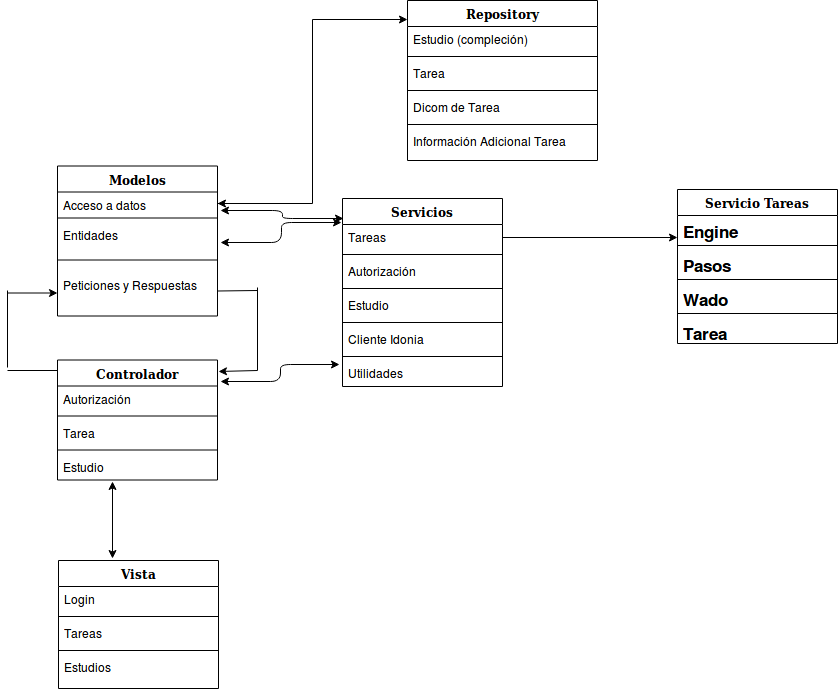

The diagram above was exported from draw.io. Its source (the exported page's mxGraphModel, read from the mxfile embedded in the PNG):
<mxGraphModel dx="840" dy="460" grid="1" gridSize="10" guides="1" tooltips="1" connect="1" arrows="1" fold="1" page="1" pageScale="1" pageWidth="1100" pageHeight="850" background="#ffffff" math="0" shadow="0">
  <root>
    <mxCell id="0" />
    <mxCell id="1" parent="0" />
    <mxCell id="78961159f06e98e8-17" value="Modelos" style="swimlane;html=1;fontStyle=1;align=center;verticalAlign=top;childLayout=stackLayout;horizontal=1;startSize=26;horizontalStack=0;resizeParent=1;resizeLast=0;collapsible=1;marginBottom=0;swimlaneFillColor=#ffffff;rounded=0;shadow=0;comic=0;labelBackgroundColor=none;strokeColor=#000000;strokeWidth=1;fillColor=none;fontFamily=Verdana;fontSize=12;fontColor=#000000;" parent="1" vertex="1">
      <mxGeometry x="120" y="175.5" width="160" height="150" as="geometry" />
    </mxCell>
    <mxCell id="78961159f06e98e8-21" value="Acceso a datos" style="text;html=1;strokeColor=none;fillColor=none;align=left;verticalAlign=top;spacingLeft=4;spacingRight=4;whiteSpace=wrap;overflow=hidden;rotatable=0;points=[[0,0.5],[1,0.5]];portConstraint=eastwest;" parent="78961159f06e98e8-17" vertex="1">
      <mxGeometry y="26" width="160" height="22" as="geometry" />
    </mxCell>
    <mxCell id="NOa2Q-w-dXix3aS5o9JQ-4" value="" style="line;html=1;strokeWidth=1;fillColor=none;align=left;verticalAlign=middle;spacingTop=-1;spacingLeft=3;spacingRight=3;rotatable=0;labelPosition=right;points=[];portConstraint=eastwest;" vertex="1" parent="78961159f06e98e8-17">
      <mxGeometry y="48" width="160" height="8" as="geometry" />
    </mxCell>
    <mxCell id="78961159f06e98e8-23" value="Entidades" style="text;html=1;strokeColor=none;fillColor=none;align=left;verticalAlign=top;spacingLeft=4;spacingRight=4;whiteSpace=wrap;overflow=hidden;rotatable=0;points=[[0,0.5],[1,0.5]];portConstraint=eastwest;" parent="78961159f06e98e8-17" vertex="1">
      <mxGeometry y="56" width="160" height="26" as="geometry" />
    </mxCell>
    <mxCell id="NOa2Q-w-dXix3aS5o9JQ-3" value="" style="line;html=1;strokeWidth=1;fillColor=none;align=left;verticalAlign=middle;spacingTop=-1;spacingLeft=3;spacingRight=3;rotatable=0;labelPosition=right;points=[];portConstraint=eastwest;" vertex="1" parent="78961159f06e98e8-17">
      <mxGeometry y="82" width="160" height="24" as="geometry" />
    </mxCell>
    <mxCell id="78961159f06e98e8-25" value="Peticiones y Respuestas" style="text;html=1;align=left;verticalAlign=top;spacingLeft=4;spacingRight=4;whiteSpace=wrap;overflow=hidden;rotatable=0;points=[[0,0.5],[1,0.5]];portConstraint=eastwest;" parent="78961159f06e98e8-17" vertex="1">
      <mxGeometry y="106" width="160" height="40" as="geometry" />
    </mxCell>
    <mxCell id="78961159f06e98e8-30" value="Repository" style="swimlane;html=1;fontStyle=1;align=center;verticalAlign=top;childLayout=stackLayout;horizontal=1;startSize=26;horizontalStack=0;resizeParent=1;resizeLast=0;collapsible=1;marginBottom=0;swimlaneFillColor=#ffffff;rounded=0;shadow=0;comic=0;labelBackgroundColor=none;strokeColor=#000000;strokeWidth=1;fillColor=none;fontFamily=Verdana;fontSize=12;fontColor=#000000;" parent="1" vertex="1">
      <mxGeometry x="470" y="10" width="190" height="160" as="geometry" />
    </mxCell>
    <mxCell id="78961159f06e98e8-31" value="Estudio (compleción)" style="text;html=1;strokeColor=none;fillColor=none;align=left;verticalAlign=top;spacingLeft=4;spacingRight=4;whiteSpace=wrap;overflow=hidden;rotatable=0;points=[[0,0.5],[1,0.5]];portConstraint=eastwest;" parent="78961159f06e98e8-30" vertex="1">
      <mxGeometry y="26" width="190" height="26" as="geometry" />
    </mxCell>
    <mxCell id="NOa2Q-w-dXix3aS5o9JQ-11" value="" style="line;html=1;strokeWidth=1;fillColor=none;align=left;verticalAlign=middle;spacingTop=-1;spacingLeft=3;spacingRight=3;rotatable=0;labelPosition=right;points=[];portConstraint=eastwest;" vertex="1" parent="78961159f06e98e8-30">
      <mxGeometry y="52" width="190" height="8" as="geometry" />
    </mxCell>
    <mxCell id="78961159f06e98e8-32" value="Tarea" style="text;html=1;strokeColor=none;fillColor=none;align=left;verticalAlign=top;spacingLeft=4;spacingRight=4;whiteSpace=wrap;overflow=hidden;rotatable=0;points=[[0,0.5],[1,0.5]];portConstraint=eastwest;" parent="78961159f06e98e8-30" vertex="1">
      <mxGeometry y="60" width="190" height="26" as="geometry" />
    </mxCell>
    <mxCell id="NOa2Q-w-dXix3aS5o9JQ-10" value="" style="line;html=1;strokeWidth=1;fillColor=none;align=left;verticalAlign=middle;spacingTop=-1;spacingLeft=3;spacingRight=3;rotatable=0;labelPosition=right;points=[];portConstraint=eastwest;" vertex="1" parent="78961159f06e98e8-30">
      <mxGeometry y="86" width="190" height="8" as="geometry" />
    </mxCell>
    <mxCell id="78961159f06e98e8-33" value="&lt;div&gt;Dicom de Tarea&lt;/div&gt;&lt;div&gt;&lt;br&gt;&lt;/div&gt;" style="text;html=1;strokeColor=none;fillColor=none;align=left;verticalAlign=top;spacingLeft=4;spacingRight=4;whiteSpace=wrap;overflow=hidden;rotatable=0;points=[[0,0.5],[1,0.5]];portConstraint=eastwest;" parent="78961159f06e98e8-30" vertex="1">
      <mxGeometry y="94" width="190" height="26" as="geometry" />
    </mxCell>
    <mxCell id="NOa2Q-w-dXix3aS5o9JQ-9" value="" style="line;html=1;strokeWidth=1;fillColor=none;align=left;verticalAlign=middle;spacingTop=-1;spacingLeft=3;spacingRight=3;rotatable=0;labelPosition=right;points=[];portConstraint=eastwest;" vertex="1" parent="78961159f06e98e8-30">
      <mxGeometry y="120" width="190" height="8" as="geometry" />
    </mxCell>
    <mxCell id="78961159f06e98e8-34" value="Información Adicional Tarea" style="text;html=1;strokeColor=none;fillColor=none;align=left;verticalAlign=top;spacingLeft=4;spacingRight=4;whiteSpace=wrap;overflow=hidden;rotatable=0;points=[[0,0.5],[1,0.5]];portConstraint=eastwest;" parent="78961159f06e98e8-30" vertex="1">
      <mxGeometry y="128" width="190" height="26" as="geometry" />
    </mxCell>
    <mxCell id="78961159f06e98e8-43" value="Servicio Tareas" style="swimlane;html=1;fontStyle=1;align=center;verticalAlign=top;childLayout=stackLayout;horizontal=1;startSize=26;horizontalStack=0;resizeParent=1;resizeLast=0;collapsible=1;marginBottom=0;swimlaneFillColor=#ffffff;rounded=0;shadow=0;comic=0;labelBackgroundColor=none;strokeColor=#000000;strokeWidth=1;fillColor=none;fontFamily=Verdana;fontSize=12;fontColor=#000000;" parent="1" vertex="1">
      <mxGeometry x="740" y="199" width="160" height="154" as="geometry" />
    </mxCell>
    <mxCell id="78961159f06e98e8-44" value="Engine" style="text;html=1;strokeColor=none;fillColor=none;align=left;verticalAlign=top;spacingLeft=4;spacingRight=4;whiteSpace=wrap;overflow=hidden;rotatable=0;points=[[0,0.5],[1,0.5]];portConstraint=eastwest;fontStyle=1;fontSize=17;" parent="78961159f06e98e8-43" vertex="1">
      <mxGeometry y="26" width="160" height="26" as="geometry" />
    </mxCell>
    <mxCell id="NOa2Q-w-dXix3aS5o9JQ-51" value="" style="line;html=1;strokeWidth=1;fillColor=none;align=left;verticalAlign=middle;spacingTop=-1;spacingLeft=3;spacingRight=3;rotatable=0;labelPosition=right;points=[];portConstraint=eastwest;" vertex="1" parent="78961159f06e98e8-43">
      <mxGeometry y="52" width="160" height="8" as="geometry" />
    </mxCell>
    <mxCell id="78961159f06e98e8-45" value="Pasos" style="text;html=1;strokeColor=none;fillColor=none;align=left;verticalAlign=top;spacingLeft=4;spacingRight=4;whiteSpace=wrap;overflow=hidden;rotatable=0;points=[[0,0.5],[1,0.5]];portConstraint=eastwest;fontStyle=1;fontSize=17;" parent="78961159f06e98e8-43" vertex="1">
      <mxGeometry y="60" width="160" height="26" as="geometry" />
    </mxCell>
    <mxCell id="NOa2Q-w-dXix3aS5o9JQ-50" value="" style="line;html=1;strokeWidth=1;fillColor=none;align=left;verticalAlign=middle;spacingTop=-1;spacingLeft=3;spacingRight=3;rotatable=0;labelPosition=right;points=[];portConstraint=eastwest;" vertex="1" parent="78961159f06e98e8-43">
      <mxGeometry y="86" width="160" height="8" as="geometry" />
    </mxCell>
    <mxCell id="78961159f06e98e8-49" value="Wado" style="text;html=1;strokeColor=none;fillColor=none;align=left;verticalAlign=top;spacingLeft=4;spacingRight=4;whiteSpace=wrap;overflow=hidden;rotatable=0;points=[[0,0.5],[1,0.5]];portConstraint=eastwest;fontStyle=1;fontSize=17;" parent="78961159f06e98e8-43" vertex="1">
      <mxGeometry y="94" width="160" height="26" as="geometry" />
    </mxCell>
    <mxCell id="NOa2Q-w-dXix3aS5o9JQ-49" value="" style="line;html=1;strokeWidth=1;fillColor=none;align=left;verticalAlign=middle;spacingTop=-1;spacingLeft=3;spacingRight=3;rotatable=0;labelPosition=right;points=[];portConstraint=eastwest;" vertex="1" parent="78961159f06e98e8-43">
      <mxGeometry y="120" width="160" height="8" as="geometry" />
    </mxCell>
    <mxCell id="78961159f06e98e8-50" value="Tarea" style="text;html=1;strokeColor=none;fillColor=none;align=left;verticalAlign=top;spacingLeft=4;spacingRight=4;whiteSpace=wrap;overflow=hidden;rotatable=0;points=[[0,0.5],[1,0.5]];portConstraint=eastwest;fontStyle=1;fontSize=17;" parent="78961159f06e98e8-43" vertex="1">
      <mxGeometry y="128" width="160" height="26" as="geometry" />
    </mxCell>
    <mxCell id="78961159f06e98e8-56" value="Vista" style="swimlane;html=1;fontStyle=1;align=center;verticalAlign=top;childLayout=stackLayout;horizontal=1;startSize=26;horizontalStack=0;resizeParent=1;resizeLast=0;collapsible=1;marginBottom=0;swimlaneFillColor=#ffffff;rounded=0;shadow=0;comic=0;labelBackgroundColor=none;strokeColor=#000000;strokeWidth=1;fillColor=none;fontFamily=Verdana;fontSize=12;fontColor=#000000;" parent="1" vertex="1">
      <mxGeometry x="121" y="570" width="160" height="128" as="geometry" />
    </mxCell>
    <mxCell id="78961159f06e98e8-57" value="Login" style="text;html=1;strokeColor=none;fillColor=none;align=left;verticalAlign=top;spacingLeft=4;spacingRight=4;whiteSpace=wrap;overflow=hidden;rotatable=0;points=[[0,0.5],[1,0.5]];portConstraint=eastwest;" parent="78961159f06e98e8-56" vertex="1">
      <mxGeometry y="26" width="160" height="26" as="geometry" />
    </mxCell>
    <mxCell id="NOa2Q-w-dXix3aS5o9JQ-6" value="" style="line;html=1;strokeWidth=1;fillColor=none;align=left;verticalAlign=middle;spacingTop=-1;spacingLeft=3;spacingRight=3;rotatable=0;labelPosition=right;points=[];portConstraint=eastwest;" vertex="1" parent="78961159f06e98e8-56">
      <mxGeometry y="52" width="160" height="8" as="geometry" />
    </mxCell>
    <mxCell id="78961159f06e98e8-58" value="&lt;div&gt;Tareas&lt;/div&gt;&lt;div&gt;&lt;br&gt;&lt;/div&gt;" style="text;html=1;strokeColor=none;fillColor=none;align=left;verticalAlign=top;spacingLeft=4;spacingRight=4;whiteSpace=wrap;overflow=hidden;rotatable=0;points=[[0,0.5],[1,0.5]];portConstraint=eastwest;" parent="78961159f06e98e8-56" vertex="1">
      <mxGeometry y="60" width="160" height="26" as="geometry" />
    </mxCell>
    <mxCell id="NOa2Q-w-dXix3aS5o9JQ-5" value="" style="line;html=1;strokeWidth=1;fillColor=none;align=left;verticalAlign=middle;spacingTop=-1;spacingLeft=3;spacingRight=3;rotatable=0;labelPosition=right;points=[];portConstraint=eastwest;" vertex="1" parent="78961159f06e98e8-56">
      <mxGeometry y="86" width="160" height="8" as="geometry" />
    </mxCell>
    <mxCell id="78961159f06e98e8-59" value="Estudios" style="text;html=1;strokeColor=none;fillColor=none;align=left;verticalAlign=top;spacingLeft=4;spacingRight=4;whiteSpace=wrap;overflow=hidden;rotatable=0;points=[[0,0.5],[1,0.5]];portConstraint=eastwest;" parent="78961159f06e98e8-56" vertex="1">
      <mxGeometry y="94" width="160" height="26" as="geometry" />
    </mxCell>
    <mxCell id="78961159f06e98e8-82" value="Servicios" style="swimlane;html=1;fontStyle=1;align=center;verticalAlign=top;childLayout=stackLayout;horizontal=1;startSize=26;horizontalStack=0;resizeParent=1;resizeLast=0;collapsible=1;marginBottom=0;swimlaneFillColor=#ffffff;rounded=0;shadow=0;comic=0;labelBackgroundColor=none;strokeColor=#000000;strokeWidth=1;fillColor=none;fontFamily=Verdana;fontSize=12;fontColor=#000000;" parent="1" vertex="1">
      <mxGeometry x="405" y="208" width="160" height="188" as="geometry" />
    </mxCell>
    <mxCell id="78961159f06e98e8-84" value="Tareas" style="text;html=1;strokeColor=none;fillColor=none;align=left;verticalAlign=top;spacingLeft=4;spacingRight=4;whiteSpace=wrap;overflow=hidden;rotatable=0;points=[[0,0.5],[1,0.5]];portConstraint=eastwest;" parent="78961159f06e98e8-82" vertex="1">
      <mxGeometry y="26" width="160" height="26" as="geometry" />
    </mxCell>
    <mxCell id="NOa2Q-w-dXix3aS5o9JQ-47" value="" style="line;html=1;strokeWidth=1;fillColor=none;align=left;verticalAlign=middle;spacingTop=-1;spacingLeft=3;spacingRight=3;rotatable=0;labelPosition=right;points=[];portConstraint=eastwest;" vertex="1" parent="78961159f06e98e8-82">
      <mxGeometry y="52" width="160" height="8" as="geometry" />
    </mxCell>
    <mxCell id="78961159f06e98e8-85" value="Autorización" style="text;html=1;strokeColor=none;fillColor=none;align=left;verticalAlign=top;spacingLeft=4;spacingRight=4;whiteSpace=wrap;overflow=hidden;rotatable=0;points=[[0,0.5],[1,0.5]];portConstraint=eastwest;" parent="78961159f06e98e8-82" vertex="1">
      <mxGeometry y="60" width="160" height="26" as="geometry" />
    </mxCell>
    <mxCell id="NOa2Q-w-dXix3aS5o9JQ-46" value="" style="line;html=1;strokeWidth=1;fillColor=none;align=left;verticalAlign=middle;spacingTop=-1;spacingLeft=3;spacingRight=3;rotatable=0;labelPosition=right;points=[];portConstraint=eastwest;" vertex="1" parent="78961159f06e98e8-82">
      <mxGeometry y="86" width="160" height="8" as="geometry" />
    </mxCell>
    <mxCell id="78961159f06e98e8-83" value="Estudio" style="text;html=1;strokeColor=none;fillColor=none;align=left;verticalAlign=top;spacingLeft=4;spacingRight=4;whiteSpace=wrap;overflow=hidden;rotatable=0;points=[[0,0.5],[1,0.5]];portConstraint=eastwest;" parent="78961159f06e98e8-82" vertex="1">
      <mxGeometry y="94" width="160" height="26" as="geometry" />
    </mxCell>
    <mxCell id="NOa2Q-w-dXix3aS5o9JQ-45" value="" style="line;html=1;strokeWidth=1;fillColor=none;align=left;verticalAlign=middle;spacingTop=-1;spacingLeft=3;spacingRight=3;rotatable=0;labelPosition=right;points=[];portConstraint=eastwest;" vertex="1" parent="78961159f06e98e8-82">
      <mxGeometry y="120" width="160" height="8" as="geometry" />
    </mxCell>
    <mxCell id="78961159f06e98e8-86" value="Cliente Idonia" style="text;html=1;strokeColor=none;fillColor=none;align=left;verticalAlign=top;spacingLeft=4;spacingRight=4;whiteSpace=wrap;overflow=hidden;rotatable=0;points=[[0,0.5],[1,0.5]];portConstraint=eastwest;" parent="78961159f06e98e8-82" vertex="1">
      <mxGeometry y="128" width="160" height="26" as="geometry" />
    </mxCell>
    <mxCell id="NOa2Q-w-dXix3aS5o9JQ-44" value="" style="line;html=1;strokeWidth=1;fillColor=none;align=left;verticalAlign=middle;spacingTop=-1;spacingLeft=3;spacingRight=3;rotatable=0;labelPosition=right;points=[];portConstraint=eastwest;" vertex="1" parent="78961159f06e98e8-82">
      <mxGeometry y="154" width="160" height="8" as="geometry" />
    </mxCell>
    <mxCell id="78961159f06e98e8-87" value="Utilidades" style="text;html=1;strokeColor=none;fillColor=none;align=left;verticalAlign=top;spacingLeft=4;spacingRight=4;whiteSpace=wrap;overflow=hidden;rotatable=0;points=[[0,0.5],[1,0.5]];portConstraint=eastwest;" parent="78961159f06e98e8-82" vertex="1">
      <mxGeometry y="162" width="160" height="26" as="geometry" />
    </mxCell>
    <mxCell id="NOa2Q-w-dXix3aS5o9JQ-12" value="&lt;div&gt;Controlador&lt;/div&gt;&lt;div&gt;&lt;br&gt;&lt;/div&gt;" style="swimlane;html=1;fontStyle=1;align=center;verticalAlign=top;childLayout=stackLayout;horizontal=1;startSize=26;horizontalStack=0;resizeParent=1;resizeLast=0;collapsible=1;marginBottom=0;swimlaneFillColor=#ffffff;rounded=0;shadow=0;comic=0;labelBackgroundColor=none;strokeColor=#000000;strokeWidth=1;fillColor=none;fontFamily=Verdana;fontSize=12;fontColor=#000000;" vertex="1" parent="1">
      <mxGeometry x="120" y="369.5" width="160" height="120" as="geometry" />
    </mxCell>
    <mxCell id="NOa2Q-w-dXix3aS5o9JQ-13" value="Autorización" style="text;html=1;strokeColor=none;fillColor=none;align=left;verticalAlign=top;spacingLeft=4;spacingRight=4;whiteSpace=wrap;overflow=hidden;rotatable=0;points=[[0,0.5],[1,0.5]];portConstraint=eastwest;" vertex="1" parent="NOa2Q-w-dXix3aS5o9JQ-12">
      <mxGeometry y="26" width="160" height="26" as="geometry" />
    </mxCell>
    <mxCell id="NOa2Q-w-dXix3aS5o9JQ-24" value="" style="line;html=1;strokeWidth=1;fillColor=none;align=left;verticalAlign=middle;spacingTop=-1;spacingLeft=3;spacingRight=3;rotatable=0;labelPosition=right;points=[];portConstraint=eastwest;" vertex="1" parent="NOa2Q-w-dXix3aS5o9JQ-12">
      <mxGeometry y="52" width="160" height="8" as="geometry" />
    </mxCell>
    <mxCell id="NOa2Q-w-dXix3aS5o9JQ-14" value="Tarea" style="text;html=1;strokeColor=none;fillColor=none;align=left;verticalAlign=top;spacingLeft=4;spacingRight=4;whiteSpace=wrap;overflow=hidden;rotatable=0;points=[[0,0.5],[1,0.5]];portConstraint=eastwest;" vertex="1" parent="NOa2Q-w-dXix3aS5o9JQ-12">
      <mxGeometry y="60" width="160" height="26" as="geometry" />
    </mxCell>
    <mxCell id="NOa2Q-w-dXix3aS5o9JQ-19" value="" style="line;html=1;strokeWidth=1;fillColor=none;align=left;verticalAlign=middle;spacingTop=-1;spacingLeft=3;spacingRight=3;rotatable=0;labelPosition=right;points=[];portConstraint=eastwest;" vertex="1" parent="NOa2Q-w-dXix3aS5o9JQ-12">
      <mxGeometry y="86" width="160" height="8" as="geometry" />
    </mxCell>
    <mxCell id="NOa2Q-w-dXix3aS5o9JQ-20" value="&lt;div&gt;Estudio&lt;/div&gt;&lt;div&gt;&lt;br&gt;&lt;/div&gt;" style="text;html=1;strokeColor=none;fillColor=none;align=left;verticalAlign=top;spacingLeft=4;spacingRight=4;whiteSpace=wrap;overflow=hidden;rotatable=0;points=[[0,0.5],[1,0.5]];portConstraint=eastwest;" vertex="1" parent="NOa2Q-w-dXix3aS5o9JQ-12">
      <mxGeometry y="94" width="160" height="26" as="geometry" />
    </mxCell>
    <mxCell id="NOa2Q-w-dXix3aS5o9JQ-25" value="" style="endArrow=classic;startArrow=classic;html=1;entryX=0.344;entryY=1.058;entryDx=0;entryDy=0;entryPerimeter=0;exitX=0.338;exitY=-0.016;exitDx=0;exitDy=0;exitPerimeter=0;" edge="1" parent="1" source="78961159f06e98e8-56" target="NOa2Q-w-dXix3aS5o9JQ-20">
      <mxGeometry width="50" height="50" relative="1" as="geometry">
        <mxPoint x="170" y="568" as="sourcePoint" />
        <mxPoint x="220" y="518" as="targetPoint" />
      </mxGeometry>
    </mxCell>
    <mxCell id="NOa2Q-w-dXix3aS5o9JQ-28" value="" style="endArrow=classic;html=1;" edge="1" parent="1">
      <mxGeometry width="50" height="50" relative="1" as="geometry">
        <mxPoint x="70" y="302.5" as="sourcePoint" />
        <mxPoint x="120" y="302.5" as="targetPoint" />
      </mxGeometry>
    </mxCell>
    <mxCell id="NOa2Q-w-dXix3aS5o9JQ-29" value="" style="endArrow=classic;html=1;entryX=1.006;entryY=0.096;entryDx=0;entryDy=0;entryPerimeter=0;" edge="1" parent="1" target="NOa2Q-w-dXix3aS5o9JQ-12">
      <mxGeometry width="50" height="50" relative="1" as="geometry">
        <mxPoint x="320" y="380" as="sourcePoint" />
        <mxPoint x="280" y="301" as="targetPoint" />
      </mxGeometry>
    </mxCell>
    <mxCell id="NOa2Q-w-dXix3aS5o9JQ-30" value="" style="endArrow=none;html=1;" edge="1" parent="1">
      <mxGeometry width="50" height="50" relative="1" as="geometry">
        <mxPoint x="70" y="377" as="sourcePoint" />
        <mxPoint x="70" y="300" as="targetPoint" />
      </mxGeometry>
    </mxCell>
    <mxCell id="NOa2Q-w-dXix3aS5o9JQ-31" value="" style="endArrow=none;html=1;entryX=0;entryY=0.088;entryDx=0;entryDy=0;entryPerimeter=0;" edge="1" parent="1" target="NOa2Q-w-dXix3aS5o9JQ-12">
      <mxGeometry width="50" height="50" relative="1" as="geometry">
        <mxPoint x="70" y="380" as="sourcePoint" />
        <mxPoint x="110" y="940" as="targetPoint" />
      </mxGeometry>
    </mxCell>
    <mxCell id="NOa2Q-w-dXix3aS5o9JQ-33" value="" style="endArrow=none;html=1;" edge="1" parent="1">
      <mxGeometry width="50" height="50" relative="1" as="geometry">
        <mxPoint x="320" y="297" as="sourcePoint" />
        <mxPoint x="320" y="380" as="targetPoint" />
      </mxGeometry>
    </mxCell>
    <mxCell id="NOa2Q-w-dXix3aS5o9JQ-34" value="" style="endArrow=none;html=1;" edge="1" parent="1" target="78961159f06e98e8-25">
      <mxGeometry width="50" height="50" relative="1" as="geometry">
        <mxPoint x="320" y="300" as="sourcePoint" />
        <mxPoint x="110" y="940" as="targetPoint" />
      </mxGeometry>
    </mxCell>
    <mxCell id="NOa2Q-w-dXix3aS5o9JQ-36" style="edgeStyle=orthogonalEdgeStyle;rounded=0;orthogonalLoop=1;jettySize=auto;html=1;entryX=0;entryY=0.119;entryDx=0;entryDy=0;entryPerimeter=0;" edge="1" parent="1" target="78961159f06e98e8-30">
      <mxGeometry relative="1" as="geometry">
        <mxPoint x="280" y="213" as="sourcePoint" />
      </mxGeometry>
    </mxCell>
    <mxCell id="NOa2Q-w-dXix3aS5o9JQ-38" value="" style="endArrow=classic;html=1;entryX=1;entryY=0.5;entryDx=0;entryDy=0;" edge="1" parent="1" target="78961159f06e98e8-21">
      <mxGeometry width="50" height="50" relative="1" as="geometry">
        <mxPoint x="330" y="213" as="sourcePoint" />
        <mxPoint x="330" y="190" as="targetPoint" />
      </mxGeometry>
    </mxCell>
    <mxCell id="NOa2Q-w-dXix3aS5o9JQ-39" value="" style="endArrow=classic;startArrow=classic;html=1;exitX=1.019;exitY=0.788;exitDx=0;exitDy=0;exitPerimeter=0;entryX=-0.006;entryY=-0.096;entryDx=0;entryDy=0;entryPerimeter=0;edgeStyle=elbowEdgeStyle;" edge="1" parent="1" source="78961159f06e98e8-23" target="78961159f06e98e8-84">
      <mxGeometry width="50" height="50" relative="1" as="geometry">
        <mxPoint x="290" y="269.5" as="sourcePoint" />
        <mxPoint x="372" y="252" as="targetPoint" />
      </mxGeometry>
    </mxCell>
    <mxCell id="NOa2Q-w-dXix3aS5o9JQ-40" value="" style="endArrow=classic;startArrow=classic;html=1;entryX=-0.019;entryY=0.154;entryDx=0;entryDy=0;entryPerimeter=0;edgeStyle=elbowEdgeStyle;exitX=1.019;exitY=0.179;exitDx=0;exitDy=0;exitPerimeter=0;" edge="1" parent="1" source="NOa2Q-w-dXix3aS5o9JQ-12" target="78961159f06e98e8-87">
      <mxGeometry width="50" height="50" relative="1" as="geometry">
        <mxPoint x="290" y="387" as="sourcePoint" />
        <mxPoint x="330" y="417" as="targetPoint" />
      </mxGeometry>
    </mxCell>
    <mxCell id="NOa2Q-w-dXix3aS5o9JQ-43" value="" style="endArrow=classic;startArrow=classic;html=1;exitX=1.019;exitY=0.841;exitDx=0;exitDy=0;exitPerimeter=0;edgeStyle=elbowEdgeStyle;" edge="1" parent="1" source="78961159f06e98e8-21">
      <mxGeometry width="50" height="50" relative="1" as="geometry">
        <mxPoint x="300" y="237.5" as="sourcePoint" />
        <mxPoint x="406" y="228" as="targetPoint" />
      </mxGeometry>
    </mxCell>
    <mxCell id="NOa2Q-w-dXix3aS5o9JQ-48" value="" style="endArrow=classic;html=1;exitX=1;exitY=0.5;exitDx=0;exitDy=0;entryX=0;entryY=0.846;entryDx=0;entryDy=0;entryPerimeter=0;" edge="1" parent="1" source="78961159f06e98e8-84" target="78961159f06e98e8-44">
      <mxGeometry width="50" height="50" relative="1" as="geometry">
        <mxPoint x="610" y="272" as="sourcePoint" />
        <mxPoint x="660" y="222" as="targetPoint" />
      </mxGeometry>
    </mxCell>
  </root>
</mxGraphModel>